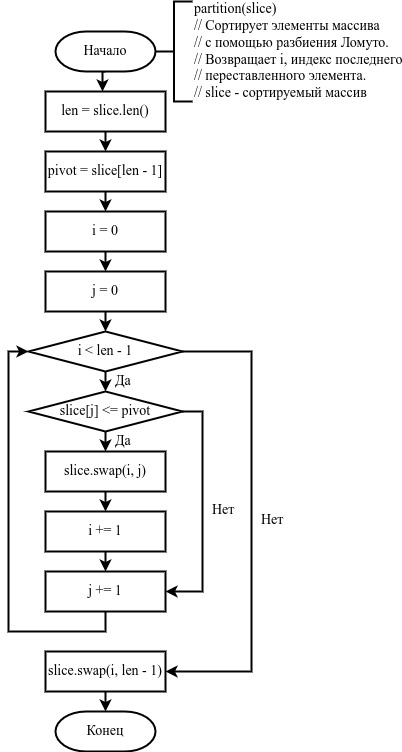

The diagram above was exported from draw.io. Its source (the exported page's mxGraphModel, read from the mxfile embedded in the PNG):
<mxGraphModel dx="552" dy="874" grid="1" gridSize="10" guides="1" tooltips="1" connect="1" arrows="1" fold="1" page="1" pageScale="1" pageWidth="827" pageHeight="1169" math="0" shadow="0">
  <root>
    <mxCell id="0" />
    <mxCell id="1" parent="0" />
    <mxCell id="s_J_IDUGz7EdNghQb3Mh-1" style="edgeStyle=orthogonalEdgeStyle;rounded=0;orthogonalLoop=1;jettySize=auto;html=1;exitX=0.5;exitY=1;exitDx=0;exitDy=0;exitPerimeter=0;entryX=0.5;entryY=0;entryDx=0;entryDy=0;strokeWidth=2;fontFamily=Times New Roman;fontSize=14;fontColor=#000000;" edge="1" parent="1" source="s_J_IDUGz7EdNghQb3Mh-2">
      <mxGeometry relative="1" as="geometry">
        <mxPoint x="411" y="120" as="targetPoint" />
      </mxGeometry>
    </mxCell>
    <mxCell id="s_J_IDUGz7EdNghQb3Mh-2" value="Начало" style="strokeWidth=2;html=1;shape=mxgraph.flowchart.terminator;whiteSpace=wrap;rounded=0;labelBorderColor=none;fontFamily=Times New Roman;fontSize=14;fontColor=#000000;" vertex="1" parent="1">
      <mxGeometry x="364" y="60" width="100" height="40" as="geometry" />
    </mxCell>
    <mxCell id="s_J_IDUGz7EdNghQb3Mh-3" value="Конец" style="strokeWidth=2;html=1;shape=mxgraph.flowchart.terminator;whiteSpace=wrap;rounded=0;labelBorderColor=none;fontFamily=Times New Roman;fontSize=14;fontColor=#000000;" vertex="1" parent="1">
      <mxGeometry x="364" y="740" width="100" height="40" as="geometry" />
    </mxCell>
    <mxCell id="s_J_IDUGz7EdNghQb3Mh-18" style="edgeStyle=orthogonalEdgeStyle;rounded=0;orthogonalLoop=1;jettySize=auto;html=1;exitX=0.5;exitY=1;exitDx=0;exitDy=0;entryX=0.5;entryY=0;entryDx=0;entryDy=0;strokeWidth=2;fontFamily=Times New Roman;fontSize=14;fontColor=#000000;" edge="1" parent="1" source="s_J_IDUGz7EdNghQb3Mh-14" target="s_J_IDUGz7EdNghQb3Mh-17">
      <mxGeometry relative="1" as="geometry" />
    </mxCell>
    <mxCell id="s_J_IDUGz7EdNghQb3Mh-14" value="len = slice.len()" style="rounded=0;whiteSpace=wrap;html=1;labelBorderColor=none;strokeWidth=2;fontFamily=Times New Roman;fontSize=14;fontColor=#000000;" vertex="1" parent="1">
      <mxGeometry x="354" y="120" width="120" height="40" as="geometry" />
    </mxCell>
    <mxCell id="s_J_IDUGz7EdNghQb3Mh-15" value="partition(slice)&lt;br&gt;// Сортирует элементы массива&lt;br&gt;// с помощью разбиения Ломуто.&lt;br&gt;// Возвращает i, индекс последнего&lt;br&gt;// переставленного элемента.&amp;nbsp;&lt;br&gt;// slice - сортируемый массив" style="strokeWidth=2;html=1;shape=mxgraph.flowchart.annotation_2;align=left;labelPosition=right;pointerEvents=1;rounded=0;labelBorderColor=none;fontFamily=Times New Roman;fontSize=14;fontColor=#000000;" vertex="1" parent="1">
      <mxGeometry x="464" y="30" width="37" height="100" as="geometry" />
    </mxCell>
    <mxCell id="s_J_IDUGz7EdNghQb3Mh-21" style="edgeStyle=orthogonalEdgeStyle;rounded=0;orthogonalLoop=1;jettySize=auto;html=1;exitX=0.5;exitY=1;exitDx=0;exitDy=0;entryX=0.5;entryY=0;entryDx=0;entryDy=0;strokeWidth=2;fontFamily=Times New Roman;fontSize=14;fontColor=#000000;" edge="1" parent="1" source="s_J_IDUGz7EdNghQb3Mh-17" target="s_J_IDUGz7EdNghQb3Mh-19">
      <mxGeometry relative="1" as="geometry" />
    </mxCell>
    <mxCell id="s_J_IDUGz7EdNghQb3Mh-17" value="pivot = slice[len - 1]" style="rounded=0;whiteSpace=wrap;html=1;labelBorderColor=none;strokeWidth=2;fontFamily=Times New Roman;fontSize=14;fontColor=#000000;" vertex="1" parent="1">
      <mxGeometry x="354" y="180" width="120" height="40" as="geometry" />
    </mxCell>
    <mxCell id="s_J_IDUGz7EdNghQb3Mh-20" style="edgeStyle=orthogonalEdgeStyle;rounded=0;orthogonalLoop=1;jettySize=auto;html=1;exitX=0.5;exitY=1;exitDx=0;exitDy=0;strokeWidth=2;fontFamily=Times New Roman;fontSize=14;fontColor=#000000;entryX=0.5;entryY=0;entryDx=0;entryDy=0;" edge="1" parent="1" source="s_J_IDUGz7EdNghQb3Mh-19" target="s_J_IDUGz7EdNghQb3Mh-22">
      <mxGeometry relative="1" as="geometry">
        <mxPoint x="414" y="300" as="targetPoint" />
      </mxGeometry>
    </mxCell>
    <mxCell id="s_J_IDUGz7EdNghQb3Mh-19" value="i = 0" style="rounded=0;whiteSpace=wrap;html=1;labelBorderColor=none;strokeWidth=2;fontFamily=Times New Roman;fontSize=14;fontColor=#000000;" vertex="1" parent="1">
      <mxGeometry x="354" y="240" width="120" height="40" as="geometry" />
    </mxCell>
    <mxCell id="5943ZgdcPa7XCmwtTjak-9" style="edgeStyle=orthogonalEdgeStyle;rounded=0;orthogonalLoop=1;jettySize=auto;html=1;exitX=0.5;exitY=1;exitDx=0;exitDy=0;entryX=0.5;entryY=0;entryDx=0;entryDy=0;entryPerimeter=0;strokeWidth=2;fontFamily=Times New Roman;fontSize=14;fontColor=#000000;" edge="1" parent="1" source="s_J_IDUGz7EdNghQb3Mh-22" target="5943ZgdcPa7XCmwtTjak-1">
      <mxGeometry relative="1" as="geometry" />
    </mxCell>
    <mxCell id="s_J_IDUGz7EdNghQb3Mh-22" value="j = 0" style="rounded=0;whiteSpace=wrap;html=1;labelBorderColor=none;strokeWidth=2;fontFamily=Times New Roman;fontSize=14;fontColor=#000000;" vertex="1" parent="1">
      <mxGeometry x="354" y="300" width="120" height="40" as="geometry" />
    </mxCell>
    <mxCell id="5943ZgdcPa7XCmwtTjak-10" value="Да" style="edgeStyle=orthogonalEdgeStyle;rounded=0;orthogonalLoop=1;jettySize=auto;html=1;exitX=0.5;exitY=1;exitDx=0;exitDy=0;exitPerimeter=0;entryX=0.5;entryY=0;entryDx=0;entryDy=0;entryPerimeter=0;strokeWidth=2;fontFamily=Times New Roman;fontSize=14;fontColor=#000000;labelPosition=right;verticalLabelPosition=middle;align=left;verticalAlign=middle;spacingLeft=8;" edge="1" parent="1" source="5943ZgdcPa7XCmwtTjak-1" target="5943ZgdcPa7XCmwtTjak-2">
      <mxGeometry relative="1" as="geometry" />
    </mxCell>
    <mxCell id="5943ZgdcPa7XCmwtTjak-14" value="Нет" style="edgeStyle=orthogonalEdgeStyle;rounded=0;orthogonalLoop=1;jettySize=auto;html=1;exitX=1;exitY=0.5;exitDx=0;exitDy=0;exitPerimeter=0;entryX=1;entryY=0.5;entryDx=0;entryDy=0;strokeWidth=2;fontFamily=Times New Roman;fontSize=14;fontColor=#000000;labelPosition=right;verticalLabelPosition=middle;align=left;verticalAlign=middle;spacingLeft=8;" edge="1" parent="1" source="5943ZgdcPa7XCmwtTjak-1" target="5943ZgdcPa7XCmwtTjak-6">
      <mxGeometry relative="1" as="geometry">
        <Array as="points">
          <mxPoint x="560" y="380" />
          <mxPoint x="560" y="700" />
        </Array>
      </mxGeometry>
    </mxCell>
    <mxCell id="5943ZgdcPa7XCmwtTjak-1" value="i &amp;lt; len - 1" style="strokeWidth=2;html=1;shape=mxgraph.flowchart.decision;whiteSpace=wrap;rounded=0;labelBorderColor=none;fontFamily=Times New Roman;fontSize=14;fontColor=#000000;" vertex="1" parent="1">
      <mxGeometry x="337" y="360" width="154" height="40" as="geometry" />
    </mxCell>
    <mxCell id="5943ZgdcPa7XCmwtTjak-11" value="Да" style="edgeStyle=orthogonalEdgeStyle;rounded=0;orthogonalLoop=1;jettySize=auto;html=1;exitX=0.5;exitY=1;exitDx=0;exitDy=0;exitPerimeter=0;entryX=0.5;entryY=0;entryDx=0;entryDy=0;strokeWidth=2;fontFamily=Times New Roman;fontSize=14;fontColor=#000000;labelPosition=right;verticalLabelPosition=middle;align=left;verticalAlign=middle;spacingLeft=8;" edge="1" parent="1" source="5943ZgdcPa7XCmwtTjak-2" target="5943ZgdcPa7XCmwtTjak-3">
      <mxGeometry relative="1" as="geometry" />
    </mxCell>
    <mxCell id="5943ZgdcPa7XCmwtTjak-15" value="Нет&lt;br&gt;" style="edgeStyle=orthogonalEdgeStyle;rounded=0;orthogonalLoop=1;jettySize=auto;html=1;exitX=1;exitY=0.5;exitDx=0;exitDy=0;exitPerimeter=0;entryX=1;entryY=0.5;entryDx=0;entryDy=0;strokeWidth=2;fontFamily=Times New Roman;fontSize=14;fontColor=#000000;labelPosition=right;verticalLabelPosition=middle;align=left;verticalAlign=middle;spacingLeft=8;" edge="1" parent="1" source="5943ZgdcPa7XCmwtTjak-2" target="5943ZgdcPa7XCmwtTjak-4">
      <mxGeometry relative="1" as="geometry" />
    </mxCell>
    <mxCell id="5943ZgdcPa7XCmwtTjak-2" value="slice[j] &amp;lt;= pivot" style="strokeWidth=2;html=1;shape=mxgraph.flowchart.decision;whiteSpace=wrap;rounded=0;labelBorderColor=none;fontFamily=Times New Roman;fontSize=14;fontColor=#000000;" vertex="1" parent="1">
      <mxGeometry x="337" y="420" width="154" height="40" as="geometry" />
    </mxCell>
    <mxCell id="5943ZgdcPa7XCmwtTjak-12" style="edgeStyle=orthogonalEdgeStyle;rounded=0;orthogonalLoop=1;jettySize=auto;html=1;exitX=0.5;exitY=1;exitDx=0;exitDy=0;entryX=0.5;entryY=0;entryDx=0;entryDy=0;strokeWidth=2;fontFamily=Times New Roman;fontSize=14;fontColor=#000000;" edge="1" parent="1" source="5943ZgdcPa7XCmwtTjak-3" target="5943ZgdcPa7XCmwtTjak-5">
      <mxGeometry relative="1" as="geometry" />
    </mxCell>
    <mxCell id="5943ZgdcPa7XCmwtTjak-3" value="slice.swap(i, j)" style="rounded=0;whiteSpace=wrap;html=1;labelBorderColor=none;strokeWidth=2;fontFamily=Times New Roman;fontSize=14;fontColor=#000000;" vertex="1" parent="1">
      <mxGeometry x="354" y="480" width="120" height="40" as="geometry" />
    </mxCell>
    <mxCell id="A77SvaqgAsYknr8PBexM-1" style="edgeStyle=orthogonalEdgeStyle;rounded=0;orthogonalLoop=1;jettySize=auto;html=1;exitX=0.5;exitY=1;exitDx=0;exitDy=0;entryX=0;entryY=0.5;entryDx=0;entryDy=0;entryPerimeter=0;strokeWidth=2;fontFamily=Times New Roman;fontSize=14;fontColor=#000000;" edge="1" parent="1" source="5943ZgdcPa7XCmwtTjak-4" target="5943ZgdcPa7XCmwtTjak-1">
      <mxGeometry relative="1" as="geometry" />
    </mxCell>
    <mxCell id="5943ZgdcPa7XCmwtTjak-4" value="j += 1" style="rounded=0;whiteSpace=wrap;html=1;labelBorderColor=none;strokeWidth=2;fontFamily=Times New Roman;fontSize=14;fontColor=#000000;" vertex="1" parent="1">
      <mxGeometry x="354" y="600" width="120" height="40" as="geometry" />
    </mxCell>
    <mxCell id="5943ZgdcPa7XCmwtTjak-13" style="edgeStyle=orthogonalEdgeStyle;rounded=0;orthogonalLoop=1;jettySize=auto;html=1;exitX=0.5;exitY=1;exitDx=0;exitDy=0;entryX=0.5;entryY=0;entryDx=0;entryDy=0;strokeWidth=2;fontFamily=Times New Roman;fontSize=14;fontColor=#000000;" edge="1" parent="1" source="5943ZgdcPa7XCmwtTjak-5" target="5943ZgdcPa7XCmwtTjak-4">
      <mxGeometry relative="1" as="geometry" />
    </mxCell>
    <mxCell id="5943ZgdcPa7XCmwtTjak-5" value="i += 1" style="rounded=0;whiteSpace=wrap;html=1;labelBorderColor=none;strokeWidth=2;fontFamily=Times New Roman;fontSize=14;fontColor=#000000;" vertex="1" parent="1">
      <mxGeometry x="354" y="540" width="120" height="40" as="geometry" />
    </mxCell>
    <mxCell id="5943ZgdcPa7XCmwtTjak-7" style="edgeStyle=orthogonalEdgeStyle;rounded=0;orthogonalLoop=1;jettySize=auto;html=1;exitX=0.5;exitY=1;exitDx=0;exitDy=0;entryX=0.5;entryY=0;entryDx=0;entryDy=0;entryPerimeter=0;strokeWidth=2;fontFamily=Times New Roman;fontSize=14;fontColor=#000000;" edge="1" parent="1" source="5943ZgdcPa7XCmwtTjak-6" target="s_J_IDUGz7EdNghQb3Mh-3">
      <mxGeometry relative="1" as="geometry" />
    </mxCell>
    <mxCell id="5943ZgdcPa7XCmwtTjak-6" value="slice.swap(i, len - 1)" style="rounded=0;whiteSpace=wrap;html=1;labelBorderColor=none;strokeWidth=2;fontFamily=Times New Roman;fontSize=14;fontColor=#000000;" vertex="1" parent="1">
      <mxGeometry x="354" y="680" width="120" height="40" as="geometry" />
    </mxCell>
  </root>
</mxGraphModel>